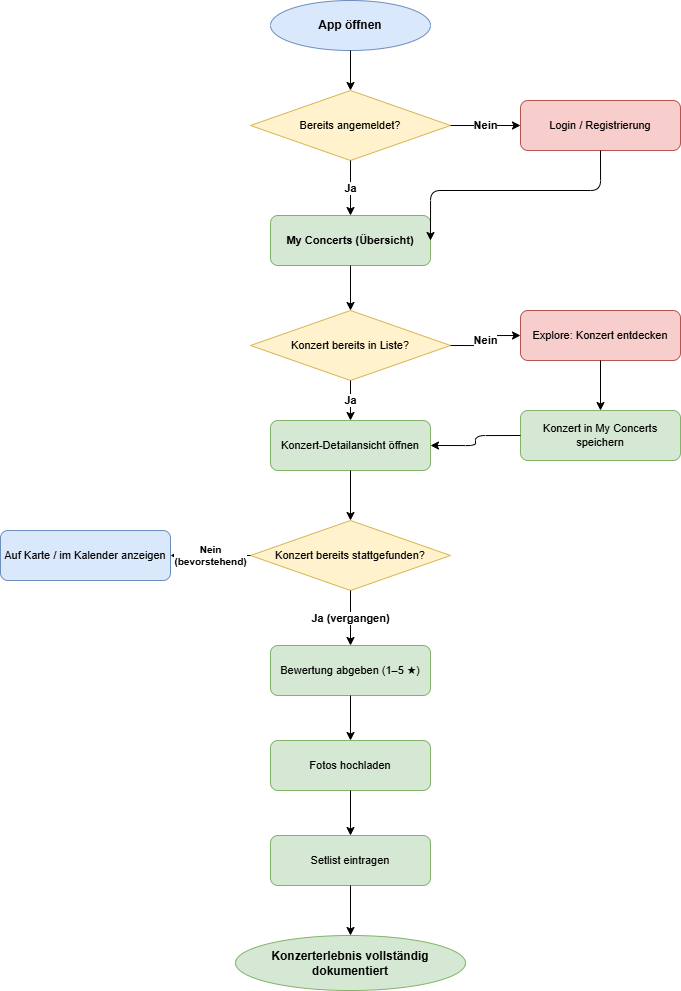

The diagram above was exported from draw.io. Its source (the exported page's mxGraphModel, read from the mxfile embedded in the PNG):
<mxGraphModel dx="2051" dy="936" grid="1" gridSize="10" guides="1" tooltips="1" connect="1" arrows="1" fold="1" page="1" pageScale="1" pageWidth="850" pageHeight="1100" math="0" shadow="0">
  <root>
    <mxCell id="0" />
    <mxCell id="1" parent="0" />
    <mxCell id="2" value="App öffnen" style="ellipse;whiteSpace=wrap;html=1;fillColor=#dae8fc;strokeColor=#6c8ebf;fontStyle=1;fontSize=12;" parent="1" vertex="1">
      <mxGeometry x="330" y="40" width="160" height="50" as="geometry" />
    </mxCell>
    <mxCell id="3" value="Bereits angemeldet?" style="rhombus;whiteSpace=wrap;html=1;fillColor=#fff2cc;strokeColor=#d6b656;fontSize=11;" parent="1" vertex="1">
      <mxGeometry x="310" y="130" width="200" height="70" as="geometry" />
    </mxCell>
    <mxCell id="4" value="Login / Registrierung" style="rounded=1;whiteSpace=wrap;html=1;fillColor=#f8cecc;strokeColor=#b85450;fontSize=11;" parent="1" vertex="1">
      <mxGeometry x="580" y="140" width="160" height="50" as="geometry" />
    </mxCell>
    <mxCell id="5" value="My Concerts (Übersicht)" style="rounded=1;whiteSpace=wrap;html=1;fillColor=#d5e8d4;strokeColor=#82b366;fontStyle=1;fontSize=11;" parent="1" vertex="1">
      <mxGeometry x="330" y="255" width="160" height="50" as="geometry" />
    </mxCell>
    <mxCell id="6" value="Konzert bereits in Liste?" style="rhombus;whiteSpace=wrap;html=1;fillColor=#fff2cc;strokeColor=#d6b656;fontSize=11;" parent="1" vertex="1">
      <mxGeometry x="310" y="350" width="200" height="70" as="geometry" />
    </mxCell>
    <mxCell id="7" value="Explore: Konzert entdecken" style="rounded=1;whiteSpace=wrap;html=1;fillColor=#f8cecc;strokeColor=#b85450;fontSize=11;" parent="1" vertex="1">
      <mxGeometry x="580" y="350" width="160" height="50" as="geometry" />
    </mxCell>
    <mxCell id="8" value="Konzert in My Concerts speichern" style="rounded=1;whiteSpace=wrap;html=1;fillColor=#d5e8d4;strokeColor=#82b366;fontSize=11;" parent="1" vertex="1">
      <mxGeometry x="580" y="450" width="160" height="50" as="geometry" />
    </mxCell>
    <mxCell id="9" value="Konzert-Detailansicht öffnen" style="rounded=1;whiteSpace=wrap;html=1;fillColor=#d5e8d4;strokeColor=#82b366;fontSize=11;" parent="1" vertex="1">
      <mxGeometry x="330" y="460" width="160" height="50" as="geometry" />
    </mxCell>
    <mxCell id="10" value="Konzert bereits stattgefunden?" style="rhombus;whiteSpace=wrap;html=1;fillColor=#fff2cc;strokeColor=#d6b656;fontSize=11;" parent="1" vertex="1">
      <mxGeometry x="310" y="560" width="200" height="70" as="geometry" />
    </mxCell>
    <mxCell id="11" value="Auf Karte / im Kalender anzeigen" style="rounded=1;whiteSpace=wrap;html=1;fillColor=#dae8fc;strokeColor=#6c8ebf;fontSize=11;" parent="1" vertex="1">
      <mxGeometry x="60" y="570" width="170" height="50" as="geometry" />
    </mxCell>
    <mxCell id="12" value="Bewertung abgeben (1–5 ★)" style="rounded=1;whiteSpace=wrap;html=1;fillColor=#d5e8d4;strokeColor=#82b366;fontSize=11;" parent="1" vertex="1">
      <mxGeometry x="330" y="685" width="160" height="50" as="geometry" />
    </mxCell>
    <mxCell id="13" value="Fotos hochladen" style="rounded=1;whiteSpace=wrap;html=1;fillColor=#d5e8d4;strokeColor=#82b366;fontSize=11;" parent="1" vertex="1">
      <mxGeometry x="330" y="780" width="160" height="50" as="geometry" />
    </mxCell>
    <mxCell id="14" value="Setlist eintragen" style="rounded=1;whiteSpace=wrap;html=1;fillColor=#d5e8d4;strokeColor=#82b366;fontSize=11;" parent="1" vertex="1">
      <mxGeometry x="330" y="875" width="160" height="50" as="geometry" />
    </mxCell>
    <mxCell id="15" value="Konzerterlebnis vollständig dokumentiert" style="ellipse;whiteSpace=wrap;html=1;fillColor=#d5e8d4;strokeColor=#82b366;fontStyle=1;fontSize=12;" parent="1" vertex="1">
      <mxGeometry x="295" y="975" width="230" height="55" as="geometry" />
    </mxCell>
    <mxCell id="20" style="edgeStyle=orthogonalEdgeStyle;html=1;" parent="1" source="2" target="3" edge="1">
      <mxGeometry relative="1" as="geometry" />
    </mxCell>
    <mxCell id="21" value="Ja" style="edgeStyle=orthogonalEdgeStyle;html=1;fontStyle=1;fontSize=11;exitX=0.5;exitY=1;exitDx=0;exitDy=0;entryX=0.5;entryY=0;entryDx=0;entryDy=0;" parent="1" source="3" target="5" edge="1">
      <mxGeometry relative="1" as="geometry" />
    </mxCell>
    <mxCell id="22" value="Nein" style="edgeStyle=orthogonalEdgeStyle;html=1;fontStyle=1;fontSize=11;exitX=1;exitY=0.5;exitDx=0;exitDy=0;entryX=0;entryY=0.5;entryDx=0;entryDy=0;" parent="1" source="3" target="4" edge="1">
      <mxGeometry relative="1" as="geometry" />
    </mxCell>
    <mxCell id="23" style="edgeStyle=orthogonalEdgeStyle;html=1;exitX=0.5;exitY=1;exitDx=0;exitDy=0;entryX=1;entryY=0.5;entryDx=0;entryDy=0;" parent="1" source="4" target="5" edge="1">
      <mxGeometry relative="1" as="geometry">
        <Array as="points">
          <mxPoint x="660" y="230" />
          <mxPoint x="490" y="230" />
        </Array>
      </mxGeometry>
    </mxCell>
    <mxCell id="24" style="edgeStyle=orthogonalEdgeStyle;html=1;" parent="1" source="5" target="6" edge="1">
      <mxGeometry relative="1" as="geometry" />
    </mxCell>
    <mxCell id="25" value="Nein" style="edgeStyle=orthogonalEdgeStyle;html=1;fontStyle=1;fontSize=11;exitX=1;exitY=0.5;exitDx=0;exitDy=0;entryX=0;entryY=0.5;entryDx=0;entryDy=0;" parent="1" source="6" target="7" edge="1">
      <mxGeometry relative="1" as="geometry" />
    </mxCell>
    <mxCell id="26" value="Ja" style="edgeStyle=orthogonalEdgeStyle;html=1;fontStyle=1;fontSize=11;exitX=0.5;exitY=1;exitDx=0;exitDy=0;entryX=0.5;entryY=0;entryDx=0;entryDy=0;" parent="1" source="6" target="9" edge="1">
      <mxGeometry relative="1" as="geometry" />
    </mxCell>
    <mxCell id="27" style="edgeStyle=orthogonalEdgeStyle;html=1;" parent="1" source="7" target="8" edge="1">
      <mxGeometry relative="1" as="geometry" />
    </mxCell>
    <mxCell id="28" style="edgeStyle=orthogonalEdgeStyle;html=1;exitX=0;exitY=0.5;exitDx=0;exitDy=0;entryX=1;entryY=0.5;entryDx=0;entryDy=0;" parent="1" source="8" target="9" edge="1">
      <mxGeometry relative="1" as="geometry" />
    </mxCell>
    <mxCell id="29" style="edgeStyle=orthogonalEdgeStyle;html=1;" parent="1" source="9" target="10" edge="1">
      <mxGeometry relative="1" as="geometry" />
    </mxCell>
    <mxCell id="30" value="Nein&#10;(bevorstehend)" style="edgeStyle=orthogonalEdgeStyle;html=1;fontStyle=1;fontSize=10;exitX=0;exitY=0.5;exitDx=0;exitDy=0;entryX=1;entryY=0.5;entryDx=0;entryDy=0;" parent="1" source="10" target="11" edge="1">
      <mxGeometry relative="1" as="geometry" />
    </mxCell>
    <mxCell id="31" value="Ja (vergangen)" style="edgeStyle=orthogonalEdgeStyle;html=1;fontStyle=1;fontSize=11;exitX=0.5;exitY=1;exitDx=0;exitDy=0;entryX=0.5;entryY=0;entryDx=0;entryDy=0;" parent="1" source="10" target="12" edge="1">
      <mxGeometry relative="1" as="geometry" />
    </mxCell>
    <mxCell id="32" style="edgeStyle=orthogonalEdgeStyle;html=1;" parent="1" source="12" target="13" edge="1">
      <mxGeometry relative="1" as="geometry" />
    </mxCell>
    <mxCell id="33" style="edgeStyle=orthogonalEdgeStyle;html=1;" parent="1" source="13" target="14" edge="1">
      <mxGeometry relative="1" as="geometry" />
    </mxCell>
    <mxCell id="34" style="edgeStyle=orthogonalEdgeStyle;html=1;" parent="1" source="14" target="15" edge="1">
      <mxGeometry relative="1" as="geometry" />
    </mxCell>
  </root>
</mxGraphModel>